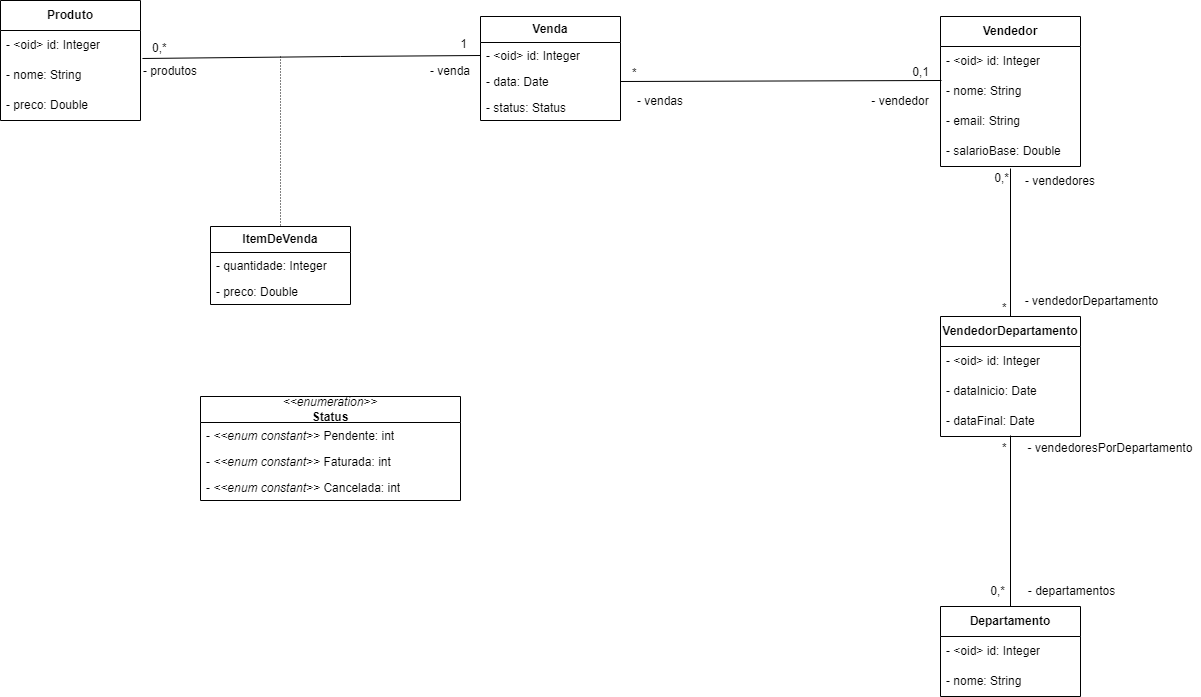

The diagram above was exported from draw.io. Its source (the exported page's mxGraphModel, read from the mxfile embedded in the PNG):
<mxGraphModel dx="2501" dy="746" grid="1" gridSize="10" guides="1" tooltips="1" connect="1" arrows="1" fold="1" page="1" pageScale="1" pageWidth="827" pageHeight="1169" math="0" shadow="0">
  <root>
    <mxCell id="0" />
    <mxCell id="1" parent="0" />
    <mxCell id="vcXjWbeutM9DEJtcz1gx-1" value="&lt;b&gt;Vendedor&lt;/b&gt;" style="swimlane;fontStyle=0;childLayout=stackLayout;horizontal=1;startSize=30;horizontalStack=0;resizeParent=1;resizeParentMax=0;resizeLast=0;collapsible=1;marginBottom=0;whiteSpace=wrap;html=1;" vertex="1" parent="1">
      <mxGeometry x="790" y="80" width="140" height="150" as="geometry">
        <mxRectangle x="620" y="320" width="90" height="30" as="alternateBounds" />
      </mxGeometry>
    </mxCell>
    <mxCell id="vcXjWbeutM9DEJtcz1gx-2" value="- &amp;lt;oid&amp;gt; id: Integer" style="text;strokeColor=none;fillColor=none;align=left;verticalAlign=middle;spacingLeft=4;spacingRight=4;overflow=hidden;points=[[0,0.5],[1,0.5]];portConstraint=eastwest;rotatable=0;whiteSpace=wrap;html=1;" vertex="1" parent="vcXjWbeutM9DEJtcz1gx-1">
      <mxGeometry y="30" width="140" height="30" as="geometry" />
    </mxCell>
    <mxCell id="vcXjWbeutM9DEJtcz1gx-3" value="- nome: String" style="text;strokeColor=none;fillColor=none;align=left;verticalAlign=middle;spacingLeft=4;spacingRight=4;overflow=hidden;points=[[0,0.5],[1,0.5]];portConstraint=eastwest;rotatable=0;whiteSpace=wrap;html=1;" vertex="1" parent="vcXjWbeutM9DEJtcz1gx-1">
      <mxGeometry y="60" width="140" height="30" as="geometry" />
    </mxCell>
    <mxCell id="vcXjWbeutM9DEJtcz1gx-4" value="- email: String" style="text;strokeColor=none;fillColor=none;align=left;verticalAlign=middle;spacingLeft=4;spacingRight=4;overflow=hidden;points=[[0,0.5],[1,0.5]];portConstraint=eastwest;rotatable=0;whiteSpace=wrap;html=1;" vertex="1" parent="vcXjWbeutM9DEJtcz1gx-1">
      <mxGeometry y="90" width="140" height="30" as="geometry" />
    </mxCell>
    <mxCell id="vcXjWbeutM9DEJtcz1gx-5" value="- salarioBase: Double" style="text;strokeColor=none;fillColor=none;align=left;verticalAlign=middle;spacingLeft=4;spacingRight=4;overflow=hidden;points=[[0,0.5],[1,0.5]];portConstraint=eastwest;rotatable=0;whiteSpace=wrap;html=1;" vertex="1" parent="vcXjWbeutM9DEJtcz1gx-1">
      <mxGeometry y="120" width="140" height="30" as="geometry" />
    </mxCell>
    <mxCell id="vcXjWbeutM9DEJtcz1gx-6" value="&lt;b&gt;Produto&lt;/b&gt;" style="swimlane;fontStyle=0;childLayout=stackLayout;horizontal=1;startSize=30;horizontalStack=0;resizeParent=1;resizeParentMax=0;resizeLast=0;collapsible=1;marginBottom=0;whiteSpace=wrap;html=1;" vertex="1" parent="1">
      <mxGeometry x="-150" y="64" width="140" height="120" as="geometry">
        <mxRectangle x="10" y="72" width="90" height="30" as="alternateBounds" />
      </mxGeometry>
    </mxCell>
    <mxCell id="vcXjWbeutM9DEJtcz1gx-7" value="- &amp;lt;oid&amp;gt; id: Integer" style="text;strokeColor=none;fillColor=none;align=left;verticalAlign=middle;spacingLeft=4;spacingRight=4;overflow=hidden;points=[[0,0.5],[1,0.5]];portConstraint=eastwest;rotatable=0;whiteSpace=wrap;html=1;" vertex="1" parent="vcXjWbeutM9DEJtcz1gx-6">
      <mxGeometry y="30" width="140" height="30" as="geometry" />
    </mxCell>
    <mxCell id="vcXjWbeutM9DEJtcz1gx-8" value="- nome: String" style="text;strokeColor=none;fillColor=none;align=left;verticalAlign=middle;spacingLeft=4;spacingRight=4;overflow=hidden;points=[[0,0.5],[1,0.5]];portConstraint=eastwest;rotatable=0;whiteSpace=wrap;html=1;" vertex="1" parent="vcXjWbeutM9DEJtcz1gx-6">
      <mxGeometry y="60" width="140" height="30" as="geometry" />
    </mxCell>
    <mxCell id="vcXjWbeutM9DEJtcz1gx-9" value="- preco: Double" style="text;strokeColor=none;fillColor=none;align=left;verticalAlign=middle;spacingLeft=4;spacingRight=4;overflow=hidden;points=[[0,0.5],[1,0.5]];portConstraint=eastwest;rotatable=0;whiteSpace=wrap;html=1;" vertex="1" parent="vcXjWbeutM9DEJtcz1gx-6">
      <mxGeometry y="90" width="140" height="30" as="geometry" />
    </mxCell>
    <mxCell id="vcXjWbeutM9DEJtcz1gx-10" value="&lt;b&gt;Departamento&lt;/b&gt;" style="swimlane;fontStyle=0;childLayout=stackLayout;horizontal=1;startSize=30;horizontalStack=0;resizeParent=1;resizeParentMax=0;resizeLast=0;collapsible=1;marginBottom=0;whiteSpace=wrap;html=1;" vertex="1" parent="1">
      <mxGeometry x="790" y="670" width="140" height="90" as="geometry" />
    </mxCell>
    <mxCell id="vcXjWbeutM9DEJtcz1gx-11" value="- &amp;lt;oid&amp;gt; id: Integer" style="text;strokeColor=none;fillColor=none;align=left;verticalAlign=middle;spacingLeft=4;spacingRight=4;overflow=hidden;points=[[0,0.5],[1,0.5]];portConstraint=eastwest;rotatable=0;whiteSpace=wrap;html=1;" vertex="1" parent="vcXjWbeutM9DEJtcz1gx-10">
      <mxGeometry y="30" width="140" height="30" as="geometry" />
    </mxCell>
    <mxCell id="vcXjWbeutM9DEJtcz1gx-12" value="- nome: String" style="text;strokeColor=none;fillColor=none;align=left;verticalAlign=middle;spacingLeft=4;spacingRight=4;overflow=hidden;points=[[0,0.5],[1,0.5]];portConstraint=eastwest;rotatable=0;whiteSpace=wrap;html=1;" vertex="1" parent="vcXjWbeutM9DEJtcz1gx-10">
      <mxGeometry y="60" width="140" height="30" as="geometry" />
    </mxCell>
    <mxCell id="vcXjWbeutM9DEJtcz1gx-14" value="&lt;b&gt;VendedorDepartamento&lt;/b&gt;" style="swimlane;fontStyle=0;childLayout=stackLayout;horizontal=1;startSize=30;horizontalStack=0;resizeParent=1;resizeParentMax=0;resizeLast=0;collapsible=1;marginBottom=0;whiteSpace=wrap;html=1;" vertex="1" parent="1">
      <mxGeometry x="790" y="380" width="140" height="120" as="geometry" />
    </mxCell>
    <mxCell id="vcXjWbeutM9DEJtcz1gx-15" value="- &amp;lt;oid&amp;gt; id: Integer" style="text;strokeColor=none;fillColor=none;align=left;verticalAlign=middle;spacingLeft=4;spacingRight=4;overflow=hidden;points=[[0,0.5],[1,0.5]];portConstraint=eastwest;rotatable=0;whiteSpace=wrap;html=1;" vertex="1" parent="vcXjWbeutM9DEJtcz1gx-14">
      <mxGeometry y="30" width="140" height="30" as="geometry" />
    </mxCell>
    <mxCell id="vcXjWbeutM9DEJtcz1gx-16" value="- dataInicio: Date" style="text;strokeColor=none;fillColor=none;align=left;verticalAlign=middle;spacingLeft=4;spacingRight=4;overflow=hidden;points=[[0,0.5],[1,0.5]];portConstraint=eastwest;rotatable=0;whiteSpace=wrap;html=1;" vertex="1" parent="vcXjWbeutM9DEJtcz1gx-14">
      <mxGeometry y="60" width="140" height="30" as="geometry" />
    </mxCell>
    <mxCell id="vcXjWbeutM9DEJtcz1gx-17" value="- dataFinal: Date" style="text;strokeColor=none;fillColor=none;align=left;verticalAlign=middle;spacingLeft=4;spacingRight=4;overflow=hidden;points=[[0,0.5],[1,0.5]];portConstraint=eastwest;rotatable=0;whiteSpace=wrap;html=1;" vertex="1" parent="vcXjWbeutM9DEJtcz1gx-14">
      <mxGeometry y="90" width="140" height="30" as="geometry" />
    </mxCell>
    <mxCell id="vcXjWbeutM9DEJtcz1gx-25" value="" style="endArrow=none;html=1;rounded=0;entryX=0.5;entryY=0.967;entryDx=0;entryDy=0;entryPerimeter=0;exitX=0.5;exitY=0;exitDx=0;exitDy=0;" edge="1" parent="1" source="vcXjWbeutM9DEJtcz1gx-10" target="vcXjWbeutM9DEJtcz1gx-17">
      <mxGeometry width="50" height="50" relative="1" as="geometry">
        <mxPoint x="860" y="580" as="sourcePoint" />
        <mxPoint x="870" y="460" as="targetPoint" />
      </mxGeometry>
    </mxCell>
    <mxCell id="vcXjWbeutM9DEJtcz1gx-47" value="" style="endArrow=none;html=1;rounded=0;exitX=0.5;exitY=0;exitDx=0;exitDy=0;entryX=0.5;entryY=1.067;entryDx=0;entryDy=0;entryPerimeter=0;" edge="1" parent="1" source="vcXjWbeutM9DEJtcz1gx-14" target="vcXjWbeutM9DEJtcz1gx-5">
      <mxGeometry relative="1" as="geometry">
        <mxPoint x="740" y="270" as="sourcePoint" />
        <mxPoint x="870" y="250" as="targetPoint" />
      </mxGeometry>
    </mxCell>
    <mxCell id="vcXjWbeutM9DEJtcz1gx-48" value="*" style="resizable=0;html=1;whiteSpace=wrap;align=left;verticalAlign=bottom;" connectable="0" vertex="1" parent="vcXjWbeutM9DEJtcz1gx-47">
      <mxGeometry x="-1" relative="1" as="geometry">
        <mxPoint x="-10" as="offset" />
      </mxGeometry>
    </mxCell>
    <mxCell id="vcXjWbeutM9DEJtcz1gx-49" value="0,*" style="resizable=0;html=1;whiteSpace=wrap;align=right;verticalAlign=bottom;" connectable="0" vertex="1" parent="vcXjWbeutM9DEJtcz1gx-47">
      <mxGeometry x="1" relative="1" as="geometry">
        <mxPoint y="18" as="offset" />
      </mxGeometry>
    </mxCell>
    <mxCell id="vcXjWbeutM9DEJtcz1gx-51" value="*" style="resizable=0;html=1;whiteSpace=wrap;align=left;verticalAlign=bottom;" connectable="0" vertex="1" parent="1">
      <mxGeometry x="850" y="520" as="geometry" />
    </mxCell>
    <mxCell id="vcXjWbeutM9DEJtcz1gx-52" value="0,*" style="resizable=0;html=1;whiteSpace=wrap;align=right;verticalAlign=bottom;" connectable="0" vertex="1" parent="1">
      <mxGeometry x="860" y="660" as="geometry">
        <mxPoint x="-4" y="3" as="offset" />
      </mxGeometry>
    </mxCell>
    <mxCell id="vcXjWbeutM9DEJtcz1gx-53" value="&lt;b&gt;Venda&lt;/b&gt;" style="swimlane;fontStyle=0;childLayout=stackLayout;horizontal=1;startSize=26;fillColor=none;horizontalStack=0;resizeParent=1;resizeParentMax=0;resizeLast=0;collapsible=1;marginBottom=0;whiteSpace=wrap;html=1;" vertex="1" parent="1">
      <mxGeometry x="330" y="80" width="140" height="104" as="geometry" />
    </mxCell>
    <mxCell id="vcXjWbeutM9DEJtcz1gx-54" value="- &amp;lt;oid&amp;gt; id: Integer" style="text;strokeColor=none;fillColor=none;align=left;verticalAlign=top;spacingLeft=4;spacingRight=4;overflow=hidden;rotatable=0;points=[[0,0.5],[1,0.5]];portConstraint=eastwest;whiteSpace=wrap;html=1;" vertex="1" parent="vcXjWbeutM9DEJtcz1gx-53">
      <mxGeometry y="26" width="140" height="26" as="geometry" />
    </mxCell>
    <mxCell id="vcXjWbeutM9DEJtcz1gx-55" value="- data: Date" style="text;strokeColor=none;fillColor=none;align=left;verticalAlign=top;spacingLeft=4;spacingRight=4;overflow=hidden;rotatable=0;points=[[0,0.5],[1,0.5]];portConstraint=eastwest;whiteSpace=wrap;html=1;" vertex="1" parent="vcXjWbeutM9DEJtcz1gx-53">
      <mxGeometry y="52" width="140" height="26" as="geometry" />
    </mxCell>
    <mxCell id="vcXjWbeutM9DEJtcz1gx-56" value="- status: Status" style="text;strokeColor=none;fillColor=none;align=left;verticalAlign=top;spacingLeft=4;spacingRight=4;overflow=hidden;rotatable=0;points=[[0,0.5],[1,0.5]];portConstraint=eastwest;whiteSpace=wrap;html=1;" vertex="1" parent="vcXjWbeutM9DEJtcz1gx-53">
      <mxGeometry y="78" width="140" height="26" as="geometry" />
    </mxCell>
    <mxCell id="vcXjWbeutM9DEJtcz1gx-62" value="" style="endArrow=none;html=1;rounded=0;exitX=1;exitY=0.5;exitDx=0;exitDy=0;entryX=0.007;entryY=0.133;entryDx=0;entryDy=0;entryPerimeter=0;" edge="1" parent="1" source="vcXjWbeutM9DEJtcz1gx-55" target="vcXjWbeutM9DEJtcz1gx-3">
      <mxGeometry relative="1" as="geometry">
        <mxPoint x="490" y="140" as="sourcePoint" />
        <mxPoint x="610" y="150" as="targetPoint" />
        <Array as="points" />
      </mxGeometry>
    </mxCell>
    <mxCell id="vcXjWbeutM9DEJtcz1gx-63" value="*" style="resizable=0;html=1;whiteSpace=wrap;align=left;verticalAlign=bottom;" connectable="0" vertex="1" parent="vcXjWbeutM9DEJtcz1gx-62">
      <mxGeometry x="-1" relative="1" as="geometry">
        <mxPoint x="10" as="offset" />
      </mxGeometry>
    </mxCell>
    <mxCell id="vcXjWbeutM9DEJtcz1gx-64" value="0,1" style="resizable=0;html=1;whiteSpace=wrap;align=right;verticalAlign=bottom;" connectable="0" vertex="1" parent="vcXjWbeutM9DEJtcz1gx-62">
      <mxGeometry x="1" relative="1" as="geometry">
        <mxPoint x="-11" as="offset" />
      </mxGeometry>
    </mxCell>
    <mxCell id="vcXjWbeutM9DEJtcz1gx-65" value="&lt;b&gt;ItemDeVenda&lt;/b&gt;" style="swimlane;fontStyle=0;childLayout=stackLayout;horizontal=1;startSize=26;fillColor=none;horizontalStack=0;resizeParent=1;resizeParentMax=0;resizeLast=0;collapsible=1;marginBottom=0;whiteSpace=wrap;html=1;" vertex="1" parent="1">
      <mxGeometry x="60" y="290" width="140" height="78" as="geometry" />
    </mxCell>
    <mxCell id="vcXjWbeutM9DEJtcz1gx-67" value="- quantidade: Integer" style="text;strokeColor=none;fillColor=none;align=left;verticalAlign=top;spacingLeft=4;spacingRight=4;overflow=hidden;rotatable=0;points=[[0,0.5],[1,0.5]];portConstraint=eastwest;whiteSpace=wrap;html=1;" vertex="1" parent="vcXjWbeutM9DEJtcz1gx-65">
      <mxGeometry y="26" width="140" height="26" as="geometry" />
    </mxCell>
    <mxCell id="vcXjWbeutM9DEJtcz1gx-68" value="- preco: Double" style="text;strokeColor=none;fillColor=none;align=left;verticalAlign=top;spacingLeft=4;spacingRight=4;overflow=hidden;rotatable=0;points=[[0,0.5],[1,0.5]];portConstraint=eastwest;whiteSpace=wrap;html=1;" vertex="1" parent="vcXjWbeutM9DEJtcz1gx-65">
      <mxGeometry y="52" width="140" height="26" as="geometry" />
    </mxCell>
    <mxCell id="vcXjWbeutM9DEJtcz1gx-70" value="" style="endArrow=none;html=1;rounded=0;entryX=0;entryY=0.5;entryDx=0;entryDy=0;exitX=1.014;exitY=-0.067;exitDx=0;exitDy=0;exitPerimeter=0;" edge="1" parent="1" source="vcXjWbeutM9DEJtcz1gx-8" target="vcXjWbeutM9DEJtcz1gx-54">
      <mxGeometry relative="1" as="geometry">
        <mxPoint x="150" y="119" as="sourcePoint" />
        <mxPoint x="320" y="120" as="targetPoint" />
        <Array as="points">
          <mxPoint x="190" y="120" />
        </Array>
      </mxGeometry>
    </mxCell>
    <mxCell id="vcXjWbeutM9DEJtcz1gx-72" value="" style="endArrow=none;html=1;rounded=0;dashed=1;dashPattern=1 2;entryX=0.5;entryY=0;entryDx=0;entryDy=0;" edge="1" parent="1" target="vcXjWbeutM9DEJtcz1gx-65">
      <mxGeometry relative="1" as="geometry">
        <mxPoint x="130" y="120" as="sourcePoint" />
        <mxPoint x="340" y="220" as="targetPoint" />
      </mxGeometry>
    </mxCell>
    <mxCell id="vcXjWbeutM9DEJtcz1gx-74" value="0,*" style="resizable=0;html=1;whiteSpace=wrap;align=left;verticalAlign=bottom;" connectable="0" vertex="1" parent="1">
      <mxGeometry y="120" as="geometry" />
    </mxCell>
    <mxCell id="vcXjWbeutM9DEJtcz1gx-75" value="1" style="resizable=0;html=1;whiteSpace=wrap;align=right;verticalAlign=bottom;" connectable="0" vertex="1" parent="1">
      <mxGeometry x="309.9970166316971" y="109.99989948065263" as="geometry">
        <mxPoint x="8" y="6" as="offset" />
      </mxGeometry>
    </mxCell>
    <mxCell id="vcXjWbeutM9DEJtcz1gx-76" value="&lt;div&gt;&lt;i style=&quot;background-color: initial;&quot;&gt;&lt;br&gt;&lt;/i&gt;&lt;/div&gt;&lt;i style=&quot;background-color: initial;&quot;&gt;&amp;lt;&amp;lt;enumeration&amp;gt;&amp;gt;&lt;/i&gt;&lt;div&gt;&lt;span style=&quot;background-color: initial;&quot;&gt;&lt;b&gt;Status&lt;/b&gt;&lt;/span&gt;&lt;/div&gt;&lt;div&gt;&lt;span style=&quot;background-color: initial;&quot;&gt;&lt;b&gt;&lt;br&gt;&lt;/b&gt;&lt;/span&gt;&lt;/div&gt;" style="swimlane;fontStyle=0;childLayout=stackLayout;horizontal=1;startSize=26;fillColor=none;horizontalStack=0;resizeParent=1;resizeParentMax=0;resizeLast=0;collapsible=1;marginBottom=0;whiteSpace=wrap;html=1;" vertex="1" parent="1">
      <mxGeometry x="50" y="460" width="260" height="104" as="geometry">
        <mxRectangle x="50" y="460" width="140" height="70" as="alternateBounds" />
      </mxGeometry>
    </mxCell>
    <mxCell id="vcXjWbeutM9DEJtcz1gx-79" value="- &lt;i&gt;&amp;lt;&amp;lt;enum constant&amp;gt;&amp;gt;&lt;/i&gt; Pendente: int" style="text;strokeColor=none;fillColor=none;align=left;verticalAlign=top;spacingLeft=4;spacingRight=4;overflow=hidden;rotatable=0;points=[[0,0.5],[1,0.5]];portConstraint=eastwest;whiteSpace=wrap;html=1;" vertex="1" parent="vcXjWbeutM9DEJtcz1gx-76">
      <mxGeometry y="26" width="260" height="26" as="geometry" />
    </mxCell>
    <mxCell id="vcXjWbeutM9DEJtcz1gx-110" value="- &lt;i&gt;&amp;lt;&amp;lt;enum constant&amp;gt;&amp;gt;&lt;/i&gt; Faturada: int" style="text;strokeColor=none;fillColor=none;align=left;verticalAlign=top;spacingLeft=4;spacingRight=4;overflow=hidden;rotatable=0;points=[[0,0.5],[1,0.5]];portConstraint=eastwest;whiteSpace=wrap;html=1;" vertex="1" parent="vcXjWbeutM9DEJtcz1gx-76">
      <mxGeometry y="52" width="260" height="26" as="geometry" />
    </mxCell>
    <mxCell id="vcXjWbeutM9DEJtcz1gx-111" value="- &lt;i&gt;&amp;lt;&amp;lt;enum constant&amp;gt;&amp;gt;&lt;/i&gt; Cancelada: int" style="text;strokeColor=none;fillColor=none;align=left;verticalAlign=top;spacingLeft=4;spacingRight=4;overflow=hidden;rotatable=0;points=[[0,0.5],[1,0.5]];portConstraint=eastwest;whiteSpace=wrap;html=1;" vertex="1" parent="vcXjWbeutM9DEJtcz1gx-76">
      <mxGeometry y="78" width="260" height="26" as="geometry" />
    </mxCell>
    <mxCell id="vcXjWbeutM9DEJtcz1gx-113" value="- vendedores" style="text;html=1;align=center;verticalAlign=middle;whiteSpace=wrap;rounded=0;" vertex="1" parent="1">
      <mxGeometry x="870" y="230" width="80" height="30" as="geometry" />
    </mxCell>
    <mxCell id="vcXjWbeutM9DEJtcz1gx-114" value="- vendedorDepartamento" style="text;html=1;align=center;verticalAlign=middle;whiteSpace=wrap;rounded=0;" vertex="1" parent="1">
      <mxGeometry x="870" y="350" width="143" height="30" as="geometry" />
    </mxCell>
    <mxCell id="vcXjWbeutM9DEJtcz1gx-115" value="- departamentos" style="text;html=1;align=center;verticalAlign=middle;whiteSpace=wrap;rounded=0;" vertex="1" parent="1">
      <mxGeometry x="850" y="640" width="143" height="30" as="geometry" />
    </mxCell>
    <mxCell id="vcXjWbeutM9DEJtcz1gx-116" value="- vendedoresPorDepartamento" style="text;html=1;align=center;verticalAlign=middle;whiteSpace=wrap;rounded=0;" vertex="1" parent="1">
      <mxGeometry x="870" y="492" width="180" height="40" as="geometry" />
    </mxCell>
    <mxCell id="vcXjWbeutM9DEJtcz1gx-117" value="- vendas" style="text;html=1;align=center;verticalAlign=middle;whiteSpace=wrap;rounded=0;" vertex="1" parent="1">
      <mxGeometry x="470" y="150" width="80" height="30" as="geometry" />
    </mxCell>
    <mxCell id="vcXjWbeutM9DEJtcz1gx-118" value="- vendedor" style="text;html=1;align=center;verticalAlign=middle;whiteSpace=wrap;rounded=0;" vertex="1" parent="1">
      <mxGeometry x="710" y="150" width="80" height="30" as="geometry" />
    </mxCell>
    <mxCell id="vcXjWbeutM9DEJtcz1gx-119" value="- venda" style="text;html=1;align=center;verticalAlign=middle;whiteSpace=wrap;rounded=0;" vertex="1" parent="1">
      <mxGeometry x="260" y="120" width="80" height="30" as="geometry" />
    </mxCell>
    <mxCell id="vcXjWbeutM9DEJtcz1gx-120" value="- produtos" style="text;html=1;align=center;verticalAlign=middle;whiteSpace=wrap;rounded=0;" vertex="1" parent="1">
      <mxGeometry x="-20" y="120" width="80" height="30" as="geometry" />
    </mxCell>
  </root>
</mxGraphModel>